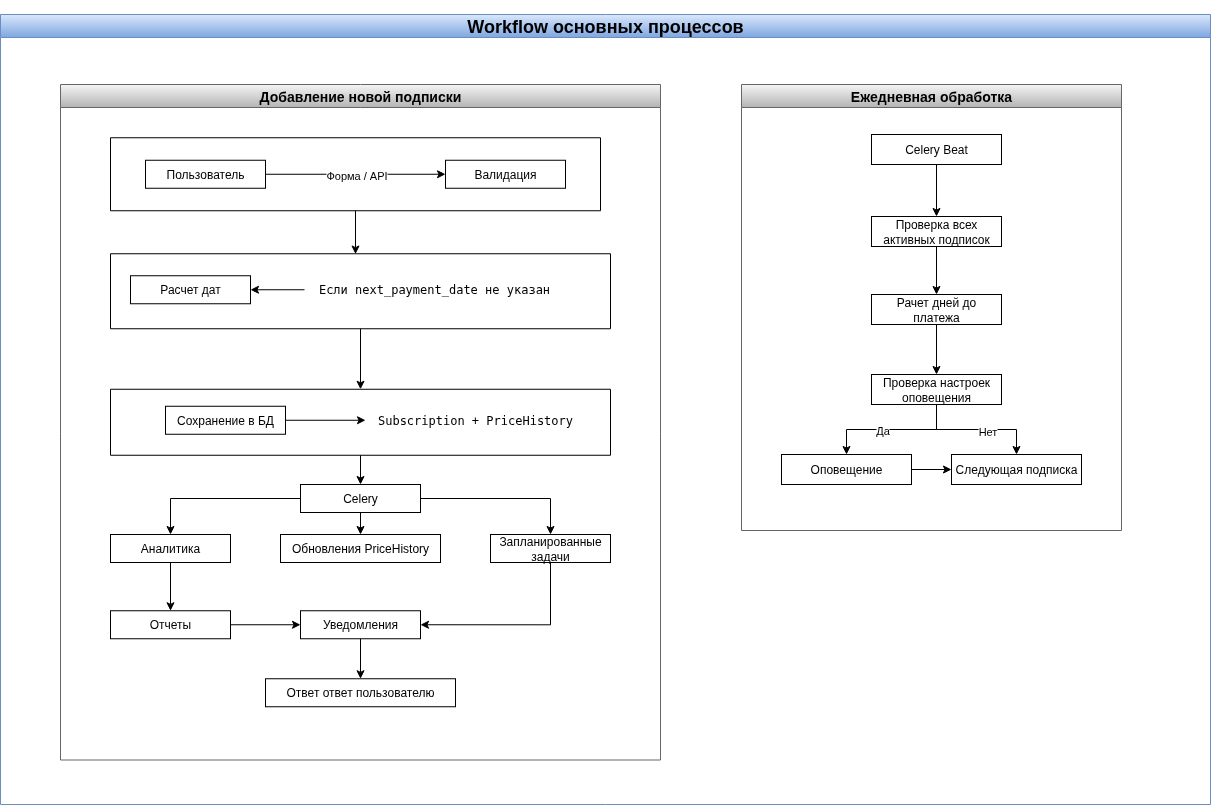

The diagram above was exported from draw.io. Its source (the exported page's mxGraphModel, read from the mxfile embedded in the PNG):
<mxGraphModel dx="1946" dy="1429" grid="1" gridSize="10" guides="1" tooltips="1" connect="1" arrows="1" fold="1" page="1" pageScale="1" pageWidth="827" pageHeight="1169" math="0" shadow="0">
  <root>
    <mxCell id="0" />
    <mxCell id="1" parent="0" />
    <mxCell id="kEauy7DCXx-UyvQxwdDd-1" value="&lt;h2&gt;Workflow основных процессов&lt;/h2&gt;" style="swimlane;whiteSpace=wrap;html=1;fillColor=#dae8fc;gradientColor=#7ea6e0;strokeColor=#6c8ebf;" parent="1" vertex="1">
      <mxGeometry x="210" y="80" width="1210" height="790" as="geometry" />
    </mxCell>
    <mxCell id="kEauy7DCXx-UyvQxwdDd-2" value="&lt;h3&gt;&lt;strong&gt;Добавление новой подписки&lt;/strong&gt;&lt;/h3&gt;" style="swimlane;whiteSpace=wrap;html=1;fillColor=#f5f5f5;gradientColor=#b3b3b3;strokeColor=#666666;" parent="kEauy7DCXx-UyvQxwdDd-1" vertex="1">
      <mxGeometry x="60" y="70" width="600" height="675.5" as="geometry" />
    </mxCell>
    <mxCell id="kEauy7DCXx-UyvQxwdDd-3" value="" style="swimlane;startSize=0;" parent="kEauy7DCXx-UyvQxwdDd-2" vertex="1">
      <mxGeometry x="50" y="53.25" width="490" height="73" as="geometry" />
    </mxCell>
    <mxCell id="kEauy7DCXx-UyvQxwdDd-4" style="edgeStyle=orthogonalEdgeStyle;rounded=0;orthogonalLoop=1;jettySize=auto;html=1;entryX=0;entryY=0.5;entryDx=0;entryDy=0;" parent="kEauy7DCXx-UyvQxwdDd-3" source="kEauy7DCXx-UyvQxwdDd-6" target="kEauy7DCXx-UyvQxwdDd-7" edge="1">
      <mxGeometry relative="1" as="geometry" />
    </mxCell>
    <mxCell id="kEauy7DCXx-UyvQxwdDd-5" value="Форма / API" style="edgeLabel;html=1;align=center;verticalAlign=middle;resizable=0;points=[];" parent="kEauy7DCXx-UyvQxwdDd-4" vertex="1" connectable="0">
      <mxGeometry x="0.0052" y="-1" relative="1" as="geometry">
        <mxPoint as="offset" />
      </mxGeometry>
    </mxCell>
    <mxCell id="kEauy7DCXx-UyvQxwdDd-6" value="Пользователь" style="rounded=0;whiteSpace=wrap;html=1;" parent="kEauy7DCXx-UyvQxwdDd-3" vertex="1">
      <mxGeometry x="35" y="22.5" width="120" height="28" as="geometry" />
    </mxCell>
    <mxCell id="kEauy7DCXx-UyvQxwdDd-7" value="Валидация" style="rounded=0;whiteSpace=wrap;html=1;" parent="kEauy7DCXx-UyvQxwdDd-3" vertex="1">
      <mxGeometry x="335" y="22.5" width="120" height="28" as="geometry" />
    </mxCell>
    <mxCell id="C0beC1bowHMt_fB92Zhb-4" style="edgeStyle=orthogonalEdgeStyle;rounded=0;orthogonalLoop=1;jettySize=auto;html=1;entryX=0.5;entryY=0;entryDx=0;entryDy=0;" parent="kEauy7DCXx-UyvQxwdDd-2" source="kEauy7DCXx-UyvQxwdDd-8" target="kEauy7DCXx-UyvQxwdDd-12" edge="1">
      <mxGeometry relative="1" as="geometry" />
    </mxCell>
    <mxCell id="kEauy7DCXx-UyvQxwdDd-8" value="" style="swimlane;startSize=0;" parent="kEauy7DCXx-UyvQxwdDd-2" vertex="1">
      <mxGeometry x="50" y="169.25" width="500" height="75" as="geometry" />
    </mxCell>
    <mxCell id="kEauy7DCXx-UyvQxwdDd-9" value="Расчет дат" style="rounded=0;whiteSpace=wrap;html=1;" parent="kEauy7DCXx-UyvQxwdDd-8" vertex="1">
      <mxGeometry x="20" y="22" width="120" height="28" as="geometry" />
    </mxCell>
    <mxCell id="kEauy7DCXx-UyvQxwdDd-10" style="edgeStyle=orthogonalEdgeStyle;rounded=0;orthogonalLoop=1;jettySize=auto;html=1;entryX=1;entryY=0.5;entryDx=0;entryDy=0;" parent="kEauy7DCXx-UyvQxwdDd-8" source="kEauy7DCXx-UyvQxwdDd-11" target="kEauy7DCXx-UyvQxwdDd-9" edge="1">
      <mxGeometry relative="1" as="geometry" />
    </mxCell>
    <mxCell id="kEauy7DCXx-UyvQxwdDd-11" value="&lt;pre&gt;Если next_payment_date не указан&lt;/pre&gt;" style="text;html=1;align=center;verticalAlign=middle;whiteSpace=wrap;rounded=0;" parent="kEauy7DCXx-UyvQxwdDd-8" vertex="1">
      <mxGeometry x="194" y="21" width="260" height="30" as="geometry" />
    </mxCell>
    <mxCell id="C0beC1bowHMt_fB92Zhb-3" style="edgeStyle=orthogonalEdgeStyle;rounded=0;orthogonalLoop=1;jettySize=auto;html=1;" parent="kEauy7DCXx-UyvQxwdDd-2" source="kEauy7DCXx-UyvQxwdDd-12" target="kEauy7DCXx-UyvQxwdDd-16" edge="1">
      <mxGeometry relative="1" as="geometry" />
    </mxCell>
    <mxCell id="kEauy7DCXx-UyvQxwdDd-12" value="" style="swimlane;startSize=0;align=center;" parent="kEauy7DCXx-UyvQxwdDd-2" vertex="1">
      <mxGeometry x="50" y="304.75" width="500" height="66" as="geometry" />
    </mxCell>
    <mxCell id="kEauy7DCXx-UyvQxwdDd-13" value="Сохранение в БД" style="rounded=0;whiteSpace=wrap;html=1;" parent="kEauy7DCXx-UyvQxwdDd-12" vertex="1">
      <mxGeometry x="55" y="17" width="120" height="28" as="geometry" />
    </mxCell>
    <mxCell id="kEauy7DCXx-UyvQxwdDd-14" style="edgeStyle=orthogonalEdgeStyle;rounded=0;orthogonalLoop=1;jettySize=auto;html=1;" parent="kEauy7DCXx-UyvQxwdDd-12" source="kEauy7DCXx-UyvQxwdDd-13" target="kEauy7DCXx-UyvQxwdDd-15" edge="1">
      <mxGeometry relative="1" as="geometry" />
    </mxCell>
    <mxCell id="kEauy7DCXx-UyvQxwdDd-15" value="&lt;pre&gt;Subscription + PriceHistory&lt;/pre&gt;" style="text;html=1;align=center;verticalAlign=middle;whiteSpace=wrap;rounded=0;" parent="kEauy7DCXx-UyvQxwdDd-12" vertex="1">
      <mxGeometry x="255" y="16" width="220" height="30" as="geometry" />
    </mxCell>
    <mxCell id="C0beC1bowHMt_fB92Zhb-1" style="edgeStyle=orthogonalEdgeStyle;rounded=0;orthogonalLoop=1;jettySize=auto;html=1;entryX=0.5;entryY=0;entryDx=0;entryDy=0;" parent="kEauy7DCXx-UyvQxwdDd-2" source="kEauy7DCXx-UyvQxwdDd-16" target="kEauy7DCXx-UyvQxwdDd-18" edge="1">
      <mxGeometry relative="1" as="geometry" />
    </mxCell>
    <mxCell id="C0beC1bowHMt_fB92Zhb-2" style="edgeStyle=orthogonalEdgeStyle;rounded=0;orthogonalLoop=1;jettySize=auto;html=1;" parent="kEauy7DCXx-UyvQxwdDd-2" source="kEauy7DCXx-UyvQxwdDd-16" target="kEauy7DCXx-UyvQxwdDd-19" edge="1">
      <mxGeometry relative="1" as="geometry" />
    </mxCell>
    <mxCell id="kEauy7DCXx-UyvQxwdDd-16" value="Celery" style="rounded=0;whiteSpace=wrap;html=1;" parent="kEauy7DCXx-UyvQxwdDd-2" vertex="1">
      <mxGeometry x="240" y="400" width="120" height="28" as="geometry" />
    </mxCell>
    <mxCell id="C0beC1bowHMt_fB92Zhb-5" style="edgeStyle=orthogonalEdgeStyle;rounded=0;orthogonalLoop=1;jettySize=auto;html=1;entryX=1;entryY=0.5;entryDx=0;entryDy=0;" parent="kEauy7DCXx-UyvQxwdDd-2" source="kEauy7DCXx-UyvQxwdDd-17" target="kEauy7DCXx-UyvQxwdDd-21" edge="1">
      <mxGeometry relative="1" as="geometry">
        <Array as="points">
          <mxPoint x="490" y="540" />
        </Array>
      </mxGeometry>
    </mxCell>
    <mxCell id="kEauy7DCXx-UyvQxwdDd-17" value="Запланированные задачи" style="rounded=0;whiteSpace=wrap;html=1;" parent="kEauy7DCXx-UyvQxwdDd-2" vertex="1">
      <mxGeometry x="430" y="450" width="120" height="28" as="geometry" />
    </mxCell>
    <mxCell id="kEauy7DCXx-UyvQxwdDd-18" value="Обновления&amp;nbsp;&lt;span style=&quot;background-color: transparent; color: light-dark(rgb(0, 0, 0), rgb(255, 255, 255));&quot;&gt;PriceHistory&lt;/span&gt;" style="rounded=0;whiteSpace=wrap;html=1;" parent="kEauy7DCXx-UyvQxwdDd-2" vertex="1">
      <mxGeometry x="220" y="450" width="160" height="28" as="geometry" />
    </mxCell>
    <mxCell id="kEauy7DCXx-UyvQxwdDd-19" value="Аналитика" style="rounded=0;whiteSpace=wrap;html=1;" parent="kEauy7DCXx-UyvQxwdDd-2" vertex="1">
      <mxGeometry x="50" y="450" width="120" height="28" as="geometry" />
    </mxCell>
    <mxCell id="kEauy7DCXx-UyvQxwdDd-20" value="Отчеты" style="rounded=0;whiteSpace=wrap;html=1;" parent="kEauy7DCXx-UyvQxwdDd-2" vertex="1">
      <mxGeometry x="50" y="526.25" width="120" height="28" as="geometry" />
    </mxCell>
    <mxCell id="kEauy7DCXx-UyvQxwdDd-21" value="Уведомления" style="rounded=0;whiteSpace=wrap;html=1;" parent="kEauy7DCXx-UyvQxwdDd-2" vertex="1">
      <mxGeometry x="240" y="526.25" width="120" height="28" as="geometry" />
    </mxCell>
    <mxCell id="kEauy7DCXx-UyvQxwdDd-22" value="Ответ ответ пользователю" style="rounded=0;whiteSpace=wrap;html=1;" parent="kEauy7DCXx-UyvQxwdDd-2" vertex="1">
      <mxGeometry x="205" y="594.25" width="190" height="28" as="geometry" />
    </mxCell>
    <mxCell id="kEauy7DCXx-UyvQxwdDd-23" style="edgeStyle=orthogonalEdgeStyle;rounded=0;orthogonalLoop=1;jettySize=auto;html=1;entryX=0.49;entryY=0.004;entryDx=0;entryDy=0;entryPerimeter=0;" parent="kEauy7DCXx-UyvQxwdDd-2" source="kEauy7DCXx-UyvQxwdDd-3" target="kEauy7DCXx-UyvQxwdDd-8" edge="1">
      <mxGeometry relative="1" as="geometry" />
    </mxCell>
    <mxCell id="kEauy7DCXx-UyvQxwdDd-26" style="edgeStyle=orthogonalEdgeStyle;rounded=0;orthogonalLoop=1;jettySize=auto;html=1;entryX=0.5;entryY=0;entryDx=0;entryDy=0;" parent="kEauy7DCXx-UyvQxwdDd-2" source="kEauy7DCXx-UyvQxwdDd-16" target="kEauy7DCXx-UyvQxwdDd-17" edge="1">
      <mxGeometry relative="1" as="geometry" />
    </mxCell>
    <mxCell id="kEauy7DCXx-UyvQxwdDd-29" style="edgeStyle=orthogonalEdgeStyle;rounded=0;orthogonalLoop=1;jettySize=auto;html=1;entryX=0.5;entryY=0;entryDx=0;entryDy=0;" parent="kEauy7DCXx-UyvQxwdDd-2" source="kEauy7DCXx-UyvQxwdDd-19" target="kEauy7DCXx-UyvQxwdDd-20" edge="1">
      <mxGeometry relative="1" as="geometry" />
    </mxCell>
    <mxCell id="kEauy7DCXx-UyvQxwdDd-30" style="edgeStyle=orthogonalEdgeStyle;rounded=0;orthogonalLoop=1;jettySize=auto;html=1;entryX=0;entryY=0.5;entryDx=0;entryDy=0;" parent="kEauy7DCXx-UyvQxwdDd-2" source="kEauy7DCXx-UyvQxwdDd-20" target="kEauy7DCXx-UyvQxwdDd-21" edge="1">
      <mxGeometry relative="1" as="geometry" />
    </mxCell>
    <mxCell id="kEauy7DCXx-UyvQxwdDd-32" style="edgeStyle=orthogonalEdgeStyle;rounded=0;orthogonalLoop=1;jettySize=auto;html=1;" parent="kEauy7DCXx-UyvQxwdDd-2" source="kEauy7DCXx-UyvQxwdDd-21" target="kEauy7DCXx-UyvQxwdDd-22" edge="1">
      <mxGeometry relative="1" as="geometry" />
    </mxCell>
    <mxCell id="kEauy7DCXx-UyvQxwdDd-33" value="&lt;h3&gt;&lt;strong&gt;Ежедневная обработка&lt;/strong&gt;&lt;/h3&gt;" style="swimlane;whiteSpace=wrap;html=1;fillColor=#f5f5f5;gradientColor=#b3b3b3;strokeColor=#666666;" parent="kEauy7DCXx-UyvQxwdDd-1" vertex="1">
      <mxGeometry x="741" y="70" width="380" height="446" as="geometry" />
    </mxCell>
    <mxCell id="kEauy7DCXx-UyvQxwdDd-34" style="edgeStyle=orthogonalEdgeStyle;rounded=0;orthogonalLoop=1;jettySize=auto;html=1;entryX=0.5;entryY=0;entryDx=0;entryDy=0;" parent="kEauy7DCXx-UyvQxwdDd-33" source="kEauy7DCXx-UyvQxwdDd-35" target="kEauy7DCXx-UyvQxwdDd-37" edge="1">
      <mxGeometry relative="1" as="geometry" />
    </mxCell>
    <mxCell id="kEauy7DCXx-UyvQxwdDd-35" value="&lt;span style=&quot;text-align: left;&quot;&gt;Celery Beat&lt;/span&gt;" style="rounded=0;whiteSpace=wrap;html=1;" parent="kEauy7DCXx-UyvQxwdDd-33" vertex="1">
      <mxGeometry x="130" y="50" width="130" height="30" as="geometry" />
    </mxCell>
    <mxCell id="kEauy7DCXx-UyvQxwdDd-36" style="edgeStyle=orthogonalEdgeStyle;rounded=0;orthogonalLoop=1;jettySize=auto;html=1;" parent="kEauy7DCXx-UyvQxwdDd-33" source="kEauy7DCXx-UyvQxwdDd-37" target="kEauy7DCXx-UyvQxwdDd-39" edge="1">
      <mxGeometry relative="1" as="geometry" />
    </mxCell>
    <mxCell id="kEauy7DCXx-UyvQxwdDd-37" value="&lt;span style=&quot;text-align: left;&quot;&gt;Проверка всех активных подписок&lt;/span&gt;" style="rounded=0;whiteSpace=wrap;html=1;" parent="kEauy7DCXx-UyvQxwdDd-33" vertex="1">
      <mxGeometry x="130" y="132" width="130" height="30" as="geometry" />
    </mxCell>
    <mxCell id="kEauy7DCXx-UyvQxwdDd-38" style="edgeStyle=orthogonalEdgeStyle;rounded=0;orthogonalLoop=1;jettySize=auto;html=1;" parent="kEauy7DCXx-UyvQxwdDd-33" source="kEauy7DCXx-UyvQxwdDd-39" target="kEauy7DCXx-UyvQxwdDd-44" edge="1">
      <mxGeometry relative="1" as="geometry" />
    </mxCell>
    <mxCell id="kEauy7DCXx-UyvQxwdDd-39" value="&lt;span style=&quot;text-align: left;&quot;&gt;Рачет дней до платежа&lt;/span&gt;" style="rounded=0;whiteSpace=wrap;html=1;" parent="kEauy7DCXx-UyvQxwdDd-33" vertex="1">
      <mxGeometry x="130" y="210" width="130" height="30" as="geometry" />
    </mxCell>
    <mxCell id="kEauy7DCXx-UyvQxwdDd-40" style="edgeStyle=orthogonalEdgeStyle;rounded=0;orthogonalLoop=1;jettySize=auto;html=1;entryX=0.5;entryY=0;entryDx=0;entryDy=0;" parent="kEauy7DCXx-UyvQxwdDd-33" source="kEauy7DCXx-UyvQxwdDd-44" target="kEauy7DCXx-UyvQxwdDd-46" edge="1">
      <mxGeometry relative="1" as="geometry" />
    </mxCell>
    <mxCell id="kEauy7DCXx-UyvQxwdDd-41" value="Да" style="edgeLabel;html=1;align=center;verticalAlign=middle;resizable=0;points=[];" parent="kEauy7DCXx-UyvQxwdDd-40" vertex="1" connectable="0">
      <mxGeometry x="0.1444" relative="1" as="geometry">
        <mxPoint as="offset" />
      </mxGeometry>
    </mxCell>
    <mxCell id="kEauy7DCXx-UyvQxwdDd-42" style="edgeStyle=orthogonalEdgeStyle;rounded=0;orthogonalLoop=1;jettySize=auto;html=1;" parent="kEauy7DCXx-UyvQxwdDd-33" source="kEauy7DCXx-UyvQxwdDd-44" target="kEauy7DCXx-UyvQxwdDd-47" edge="1">
      <mxGeometry relative="1" as="geometry" />
    </mxCell>
    <mxCell id="kEauy7DCXx-UyvQxwdDd-43" value="Нет" style="edgeLabel;html=1;align=center;verticalAlign=middle;resizable=0;points=[];" parent="kEauy7DCXx-UyvQxwdDd-42" vertex="1" connectable="0">
      <mxGeometry x="0.1607" y="-1" relative="1" as="geometry">
        <mxPoint as="offset" />
      </mxGeometry>
    </mxCell>
    <mxCell id="kEauy7DCXx-UyvQxwdDd-44" value="&lt;div style=&quot;&quot;&gt;Проверка настроек оповещения&lt;/div&gt;" style="rounded=0;whiteSpace=wrap;html=1;align=center;" parent="kEauy7DCXx-UyvQxwdDd-33" vertex="1">
      <mxGeometry x="130" y="290" width="130" height="30" as="geometry" />
    </mxCell>
    <mxCell id="kEauy7DCXx-UyvQxwdDd-45" style="edgeStyle=orthogonalEdgeStyle;rounded=0;orthogonalLoop=1;jettySize=auto;html=1;entryX=0;entryY=0.5;entryDx=0;entryDy=0;" parent="kEauy7DCXx-UyvQxwdDd-33" source="kEauy7DCXx-UyvQxwdDd-46" target="kEauy7DCXx-UyvQxwdDd-47" edge="1">
      <mxGeometry relative="1" as="geometry" />
    </mxCell>
    <mxCell id="kEauy7DCXx-UyvQxwdDd-46" value="&lt;div style=&quot;&quot;&gt;Оповещение&lt;/div&gt;" style="rounded=0;whiteSpace=wrap;html=1;align=center;" parent="kEauy7DCXx-UyvQxwdDd-33" vertex="1">
      <mxGeometry x="40" y="370" width="130" height="30" as="geometry" />
    </mxCell>
    <mxCell id="kEauy7DCXx-UyvQxwdDd-47" value="&lt;div style=&quot;&quot;&gt;Следующая подписка&lt;/div&gt;" style="rounded=0;whiteSpace=wrap;html=1;align=center;" parent="kEauy7DCXx-UyvQxwdDd-33" vertex="1">
      <mxGeometry x="210" y="370" width="130" height="30" as="geometry" />
    </mxCell>
  </root>
</mxGraphModel>